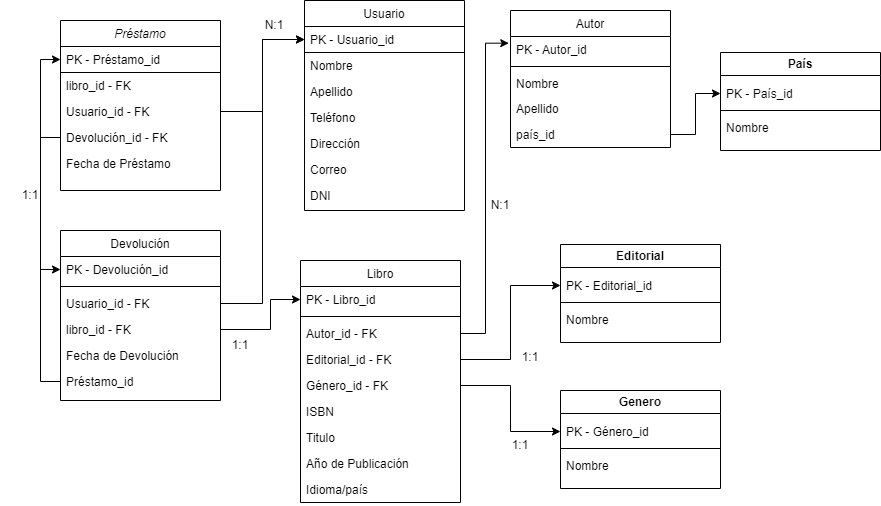

The diagram above was exported from draw.io. Its source (the exported page's mxGraphModel, read from the mxfile embedded in the PNG):
<mxGraphModel dx="794" dy="424" grid="1" gridSize="10" guides="1" tooltips="1" connect="1" arrows="1" fold="1" page="1" pageScale="1" pageWidth="827" pageHeight="1169" math="0" shadow="0">
  <root>
    <mxCell id="WIyWlLk6GJQsqaUBKTNV-0" />
    <mxCell id="WIyWlLk6GJQsqaUBKTNV-1" parent="WIyWlLk6GJQsqaUBKTNV-0" />
    <mxCell id="eC6tPKqTbT3rm2y3xY3e-0" value="Préstamo" style="swimlane;fontStyle=2;align=center;verticalAlign=top;childLayout=stackLayout;horizontal=1;startSize=26;horizontalStack=0;resizeParent=1;resizeLast=0;collapsible=1;marginBottom=0;rounded=0;shadow=0;strokeWidth=1;" vertex="1" parent="WIyWlLk6GJQsqaUBKTNV-1">
      <mxGeometry x="270" y="290" width="160" height="170" as="geometry">
        <mxRectangle x="230" y="140" width="160" height="26" as="alternateBounds" />
      </mxGeometry>
    </mxCell>
    <mxCell id="eC6tPKqTbT3rm2y3xY3e-1" value="PK - Préstamo_id" style="text;align=left;verticalAlign=top;spacingLeft=4;spacingRight=4;overflow=hidden;rotatable=0;points=[[0,0.5],[1,0.5]];portConstraint=eastwest;strokeColor=default;" vertex="1" parent="eC6tPKqTbT3rm2y3xY3e-0">
      <mxGeometry y="26" width="160" height="26" as="geometry" />
    </mxCell>
    <mxCell id="eC6tPKqTbT3rm2y3xY3e-2" value="libro_id - FK" style="text;align=left;verticalAlign=top;spacingLeft=4;spacingRight=4;overflow=hidden;rotatable=0;points=[[0,0.5],[1,0.5]];portConstraint=eastwest;strokeColor=none;" vertex="1" parent="eC6tPKqTbT3rm2y3xY3e-0">
      <mxGeometry y="52" width="160" height="26" as="geometry" />
    </mxCell>
    <mxCell id="eC6tPKqTbT3rm2y3xY3e-3" value="Usuario_id - FK" style="text;align=left;verticalAlign=top;spacingLeft=4;spacingRight=4;overflow=hidden;rotatable=0;points=[[0,0.5],[1,0.5]];portConstraint=eastwest;strokeColor=none;" vertex="1" parent="eC6tPKqTbT3rm2y3xY3e-0">
      <mxGeometry y="78" width="160" height="26" as="geometry" />
    </mxCell>
    <mxCell id="eC6tPKqTbT3rm2y3xY3e-4" value="Devolución_id - FK" style="text;align=left;verticalAlign=top;spacingLeft=4;spacingRight=4;overflow=hidden;rotatable=0;points=[[0,0.5],[1,0.5]];portConstraint=eastwest;strokeColor=none;" vertex="1" parent="eC6tPKqTbT3rm2y3xY3e-0">
      <mxGeometry y="104" width="160" height="26" as="geometry" />
    </mxCell>
    <mxCell id="eC6tPKqTbT3rm2y3xY3e-5" value="Fecha de Préstamo" style="text;align=left;verticalAlign=top;spacingLeft=4;spacingRight=4;overflow=hidden;rotatable=0;points=[[0,0.5],[1,0.5]];portConstraint=eastwest;strokeColor=none;" vertex="1" parent="eC6tPKqTbT3rm2y3xY3e-0">
      <mxGeometry y="130" width="160" height="26" as="geometry" />
    </mxCell>
    <mxCell id="eC6tPKqTbT3rm2y3xY3e-6" value="Libro" style="swimlane;fontStyle=0;align=center;verticalAlign=top;childLayout=stackLayout;horizontal=1;startSize=26;horizontalStack=0;resizeParent=1;resizeLast=0;collapsible=1;marginBottom=0;rounded=0;shadow=0;strokeWidth=1;" vertex="1" parent="WIyWlLk6GJQsqaUBKTNV-1">
      <mxGeometry x="510" y="530" width="160" height="242" as="geometry">
        <mxRectangle x="340" y="380" width="170" height="26" as="alternateBounds" />
      </mxGeometry>
    </mxCell>
    <mxCell id="eC6tPKqTbT3rm2y3xY3e-7" value="PK - Libro_id" style="text;align=left;verticalAlign=top;spacingLeft=4;spacingRight=4;overflow=hidden;rotatable=0;points=[[0,0.5],[1,0.5]];portConstraint=eastwest;" vertex="1" parent="eC6tPKqTbT3rm2y3xY3e-6">
      <mxGeometry y="26" width="160" height="26" as="geometry" />
    </mxCell>
    <mxCell id="eC6tPKqTbT3rm2y3xY3e-8" value="" style="line;html=1;strokeWidth=1;align=left;verticalAlign=middle;spacingTop=-1;spacingLeft=3;spacingRight=3;rotatable=0;labelPosition=right;points=[];portConstraint=eastwest;" vertex="1" parent="eC6tPKqTbT3rm2y3xY3e-6">
      <mxGeometry y="52" width="160" height="8" as="geometry" />
    </mxCell>
    <mxCell id="eC6tPKqTbT3rm2y3xY3e-9" value="Autor_id - FK" style="text;align=left;verticalAlign=top;spacingLeft=4;spacingRight=4;overflow=hidden;rotatable=0;points=[[0,0.5],[1,0.5]];portConstraint=eastwest;rounded=0;shadow=0;html=0;" vertex="1" parent="eC6tPKqTbT3rm2y3xY3e-6">
      <mxGeometry y="60" width="160" height="26" as="geometry" />
    </mxCell>
    <mxCell id="eC6tPKqTbT3rm2y3xY3e-10" value="Editorial_id - FK" style="text;align=left;verticalAlign=top;spacingLeft=4;spacingRight=4;overflow=hidden;rotatable=0;points=[[0,0.5],[1,0.5]];portConstraint=eastwest;rounded=0;shadow=0;html=0;" vertex="1" parent="eC6tPKqTbT3rm2y3xY3e-6">
      <mxGeometry y="86" width="160" height="26" as="geometry" />
    </mxCell>
    <mxCell id="eC6tPKqTbT3rm2y3xY3e-11" value="Género_id - FK" style="text;align=left;verticalAlign=top;spacingLeft=4;spacingRight=4;overflow=hidden;rotatable=0;points=[[0,0.5],[1,0.5]];portConstraint=eastwest;rounded=0;shadow=0;html=0;" vertex="1" parent="eC6tPKqTbT3rm2y3xY3e-6">
      <mxGeometry y="112" width="160" height="26" as="geometry" />
    </mxCell>
    <mxCell id="eC6tPKqTbT3rm2y3xY3e-12" value="ISBN" style="text;align=left;verticalAlign=top;spacingLeft=4;spacingRight=4;overflow=hidden;rotatable=0;points=[[0,0.5],[1,0.5]];portConstraint=eastwest;rounded=0;shadow=0;html=0;" vertex="1" parent="eC6tPKqTbT3rm2y3xY3e-6">
      <mxGeometry y="138" width="160" height="26" as="geometry" />
    </mxCell>
    <mxCell id="eC6tPKqTbT3rm2y3xY3e-13" value="Titulo" style="text;align=left;verticalAlign=top;spacingLeft=4;spacingRight=4;overflow=hidden;rotatable=0;points=[[0,0.5],[1,0.5]];portConstraint=eastwest;rounded=0;shadow=0;html=0;" vertex="1" parent="eC6tPKqTbT3rm2y3xY3e-6">
      <mxGeometry y="164" width="160" height="26" as="geometry" />
    </mxCell>
    <mxCell id="eC6tPKqTbT3rm2y3xY3e-14" value="Año de Publicación" style="text;align=left;verticalAlign=top;spacingLeft=4;spacingRight=4;overflow=hidden;rotatable=0;points=[[0,0.5],[1,0.5]];portConstraint=eastwest;rounded=0;shadow=0;html=0;" vertex="1" parent="eC6tPKqTbT3rm2y3xY3e-6">
      <mxGeometry y="190" width="160" height="26" as="geometry" />
    </mxCell>
    <mxCell id="eC6tPKqTbT3rm2y3xY3e-15" value="Idioma/país" style="text;align=left;verticalAlign=top;spacingLeft=4;spacingRight=4;overflow=hidden;rotatable=0;points=[[0,0.5],[1,0.5]];portConstraint=eastwest;rounded=0;shadow=0;html=0;" vertex="1" parent="eC6tPKqTbT3rm2y3xY3e-6">
      <mxGeometry y="216" width="160" height="26" as="geometry" />
    </mxCell>
    <mxCell id="eC6tPKqTbT3rm2y3xY3e-16" value="Usuario" style="swimlane;fontStyle=0;align=center;verticalAlign=top;childLayout=stackLayout;horizontal=1;startSize=26;horizontalStack=0;resizeParent=1;resizeLast=0;collapsible=1;marginBottom=0;rounded=0;shadow=0;strokeWidth=1;" vertex="1" parent="WIyWlLk6GJQsqaUBKTNV-1">
      <mxGeometry x="514" y="270" width="160" height="210" as="geometry">
        <mxRectangle x="550" y="140" width="160" height="26" as="alternateBounds" />
      </mxGeometry>
    </mxCell>
    <mxCell id="eC6tPKqTbT3rm2y3xY3e-17" value="PK - Usuario_id" style="text;align=left;verticalAlign=top;spacingLeft=4;spacingRight=4;overflow=hidden;rotatable=0;points=[[0,0.5],[1,0.5]];portConstraint=eastwest;strokeColor=default;" vertex="1" parent="eC6tPKqTbT3rm2y3xY3e-16">
      <mxGeometry y="26" width="160" height="26" as="geometry" />
    </mxCell>
    <mxCell id="eC6tPKqTbT3rm2y3xY3e-18" value="Nombre" style="text;align=left;verticalAlign=top;spacingLeft=4;spacingRight=4;overflow=hidden;rotatable=0;points=[[0,0.5],[1,0.5]];portConstraint=eastwest;rounded=0;shadow=0;html=0;" vertex="1" parent="eC6tPKqTbT3rm2y3xY3e-16">
      <mxGeometry y="52" width="160" height="26" as="geometry" />
    </mxCell>
    <mxCell id="eC6tPKqTbT3rm2y3xY3e-19" value="Apellido" style="text;align=left;verticalAlign=top;spacingLeft=4;spacingRight=4;overflow=hidden;rotatable=0;points=[[0,0.5],[1,0.5]];portConstraint=eastwest;rounded=0;shadow=0;html=0;" vertex="1" parent="eC6tPKqTbT3rm2y3xY3e-16">
      <mxGeometry y="78" width="160" height="26" as="geometry" />
    </mxCell>
    <mxCell id="eC6tPKqTbT3rm2y3xY3e-20" value="Teléfono" style="text;align=left;verticalAlign=top;spacingLeft=4;spacingRight=4;overflow=hidden;rotatable=0;points=[[0,0.5],[1,0.5]];portConstraint=eastwest;rounded=0;shadow=0;html=0;" vertex="1" parent="eC6tPKqTbT3rm2y3xY3e-16">
      <mxGeometry y="104" width="160" height="26" as="geometry" />
    </mxCell>
    <mxCell id="eC6tPKqTbT3rm2y3xY3e-21" value="Dirección" style="text;align=left;verticalAlign=top;spacingLeft=4;spacingRight=4;overflow=hidden;rotatable=0;points=[[0,0.5],[1,0.5]];portConstraint=eastwest;rounded=0;shadow=0;html=0;" vertex="1" parent="eC6tPKqTbT3rm2y3xY3e-16">
      <mxGeometry y="130" width="160" height="26" as="geometry" />
    </mxCell>
    <mxCell id="eC6tPKqTbT3rm2y3xY3e-22" value="Correo" style="text;align=left;verticalAlign=top;spacingLeft=4;spacingRight=4;overflow=hidden;rotatable=0;points=[[0,0.5],[1,0.5]];portConstraint=eastwest;" vertex="1" parent="eC6tPKqTbT3rm2y3xY3e-16">
      <mxGeometry y="156" width="160" height="26" as="geometry" />
    </mxCell>
    <mxCell id="eC6tPKqTbT3rm2y3xY3e-23" value="DNI" style="text;align=left;verticalAlign=top;spacingLeft=4;spacingRight=4;overflow=hidden;rotatable=0;points=[[0,0.5],[1,0.5]];portConstraint=eastwest;" vertex="1" parent="eC6tPKqTbT3rm2y3xY3e-16">
      <mxGeometry y="182" width="160" height="26" as="geometry" />
    </mxCell>
    <mxCell id="eC6tPKqTbT3rm2y3xY3e-24" value="Devolución" style="swimlane;fontStyle=0;align=center;verticalAlign=top;childLayout=stackLayout;horizontal=1;startSize=26;horizontalStack=0;resizeParent=1;resizeLast=0;collapsible=1;marginBottom=0;rounded=0;shadow=0;strokeWidth=1;" vertex="1" parent="WIyWlLk6GJQsqaUBKTNV-1">
      <mxGeometry x="270" y="500" width="160" height="170" as="geometry">
        <mxRectangle x="340" y="380" width="170" height="26" as="alternateBounds" />
      </mxGeometry>
    </mxCell>
    <mxCell id="eC6tPKqTbT3rm2y3xY3e-25" value="PK - Devolución_id" style="text;align=left;verticalAlign=top;spacingLeft=4;spacingRight=4;overflow=hidden;rotatable=0;points=[[0,0.5],[1,0.5]];portConstraint=eastwest;" vertex="1" parent="eC6tPKqTbT3rm2y3xY3e-24">
      <mxGeometry y="26" width="160" height="26" as="geometry" />
    </mxCell>
    <mxCell id="eC6tPKqTbT3rm2y3xY3e-26" value="" style="line;html=1;strokeWidth=1;align=left;verticalAlign=middle;spacingTop=-1;spacingLeft=3;spacingRight=3;rotatable=0;labelPosition=right;points=[];portConstraint=eastwest;" vertex="1" parent="eC6tPKqTbT3rm2y3xY3e-24">
      <mxGeometry y="52" width="160" height="8" as="geometry" />
    </mxCell>
    <mxCell id="eC6tPKqTbT3rm2y3xY3e-27" value="Usuario_id - FK" style="text;align=left;verticalAlign=top;spacingLeft=4;spacingRight=4;overflow=hidden;rotatable=0;points=[[0,0.5],[1,0.5]];portConstraint=eastwest;strokeColor=none;" vertex="1" parent="eC6tPKqTbT3rm2y3xY3e-24">
      <mxGeometry y="60" width="160" height="26" as="geometry" />
    </mxCell>
    <mxCell id="eC6tPKqTbT3rm2y3xY3e-28" value="libro_id - FK" style="text;align=left;verticalAlign=top;spacingLeft=4;spacingRight=4;overflow=hidden;rotatable=0;points=[[0,0.5],[1,0.5]];portConstraint=eastwest;strokeColor=none;" vertex="1" parent="eC6tPKqTbT3rm2y3xY3e-24">
      <mxGeometry y="86" width="160" height="26" as="geometry" />
    </mxCell>
    <mxCell id="eC6tPKqTbT3rm2y3xY3e-29" value="Fecha de Devolución" style="text;align=left;verticalAlign=top;spacingLeft=4;spacingRight=4;overflow=hidden;rotatable=0;points=[[0,0.5],[1,0.5]];portConstraint=eastwest;strokeColor=none;" vertex="1" parent="eC6tPKqTbT3rm2y3xY3e-24">
      <mxGeometry y="112" width="160" height="26" as="geometry" />
    </mxCell>
    <mxCell id="eC6tPKqTbT3rm2y3xY3e-30" value="Préstamo_id" style="text;align=left;verticalAlign=top;spacingLeft=4;spacingRight=4;overflow=hidden;rotatable=0;points=[[0,0.5],[1,0.5]];portConstraint=eastwest;strokeColor=none;" vertex="1" parent="eC6tPKqTbT3rm2y3xY3e-24">
      <mxGeometry y="138" width="160" height="26" as="geometry" />
    </mxCell>
    <mxCell id="eC6tPKqTbT3rm2y3xY3e-31" value="Autor" style="swimlane;fontStyle=0;align=center;verticalAlign=top;childLayout=stackLayout;horizontal=1;startSize=26;horizontalStack=0;resizeParent=1;resizeLast=0;collapsible=1;marginBottom=0;rounded=0;shadow=0;strokeWidth=1;" vertex="1" parent="WIyWlLk6GJQsqaUBKTNV-1">
      <mxGeometry x="720" y="280" width="160" height="137" as="geometry">
        <mxRectangle x="340" y="380" width="170" height="26" as="alternateBounds" />
      </mxGeometry>
    </mxCell>
    <mxCell id="eC6tPKqTbT3rm2y3xY3e-32" value="PK - Autor_id" style="text;align=left;verticalAlign=top;spacingLeft=4;spacingRight=4;overflow=hidden;rotatable=0;points=[[0,0.5],[1,0.5]];portConstraint=eastwest;" vertex="1" parent="eC6tPKqTbT3rm2y3xY3e-31">
      <mxGeometry y="26" width="160" height="26" as="geometry" />
    </mxCell>
    <mxCell id="eC6tPKqTbT3rm2y3xY3e-33" value="" style="line;html=1;strokeWidth=1;align=left;verticalAlign=middle;spacingTop=-1;spacingLeft=3;spacingRight=3;rotatable=0;labelPosition=right;points=[];portConstraint=eastwest;" vertex="1" parent="eC6tPKqTbT3rm2y3xY3e-31">
      <mxGeometry y="52" width="160" height="8" as="geometry" />
    </mxCell>
    <mxCell id="eC6tPKqTbT3rm2y3xY3e-34" value="Nombre" style="text;align=left;verticalAlign=top;spacingLeft=4;spacingRight=4;overflow=hidden;rotatable=0;points=[[0,0.5],[1,0.5]];portConstraint=eastwest;rounded=0;shadow=0;html=0;" vertex="1" parent="eC6tPKqTbT3rm2y3xY3e-31">
      <mxGeometry y="60" width="160" height="25" as="geometry" />
    </mxCell>
    <mxCell id="eC6tPKqTbT3rm2y3xY3e-35" value="Apellido" style="text;align=left;verticalAlign=top;spacingLeft=4;spacingRight=4;overflow=hidden;rotatable=0;points=[[0,0.5],[1,0.5]];portConstraint=eastwest;rounded=0;shadow=0;html=0;" vertex="1" parent="eC6tPKqTbT3rm2y3xY3e-31">
      <mxGeometry y="85" width="160" height="26" as="geometry" />
    </mxCell>
    <mxCell id="eC6tPKqTbT3rm2y3xY3e-36" value="país_id" style="text;align=left;verticalAlign=top;spacingLeft=4;spacingRight=4;overflow=hidden;rotatable=0;points=[[0,0.5],[1,0.5]];portConstraint=eastwest;rounded=0;shadow=0;html=0;" vertex="1" parent="eC6tPKqTbT3rm2y3xY3e-31">
      <mxGeometry y="111" width="160" height="26" as="geometry" />
    </mxCell>
    <mxCell id="eC6tPKqTbT3rm2y3xY3e-37" style="edgeStyle=orthogonalEdgeStyle;rounded=0;orthogonalLoop=1;jettySize=auto;html=1;exitX=1;exitY=0.5;exitDx=0;exitDy=0;entryX=0;entryY=0.5;entryDx=0;entryDy=0;" edge="1" parent="WIyWlLk6GJQsqaUBKTNV-1" source="eC6tPKqTbT3rm2y3xY3e-28" target="eC6tPKqTbT3rm2y3xY3e-7">
      <mxGeometry relative="1" as="geometry">
        <Array as="points">
          <mxPoint x="480" y="599" />
          <mxPoint x="480" y="569" />
        </Array>
      </mxGeometry>
    </mxCell>
    <mxCell id="eC6tPKqTbT3rm2y3xY3e-38" value="País" style="swimlane;whiteSpace=wrap;html=1;" vertex="1" parent="WIyWlLk6GJQsqaUBKTNV-1">
      <mxGeometry x="930" y="322" width="160" height="98" as="geometry" />
    </mxCell>
    <mxCell id="eC6tPKqTbT3rm2y3xY3e-39" value="PK - País_id" style="text;align=left;verticalAlign=top;spacingLeft=4;spacingRight=4;overflow=hidden;rotatable=0;points=[[0,0.5],[1,0.5]];portConstraint=eastwest;" vertex="1" parent="eC6tPKqTbT3rm2y3xY3e-38">
      <mxGeometry y="28" width="160" height="26" as="geometry" />
    </mxCell>
    <mxCell id="eC6tPKqTbT3rm2y3xY3e-40" value="" style="line;html=1;strokeWidth=1;align=left;verticalAlign=middle;spacingTop=-1;spacingLeft=3;spacingRight=3;rotatable=0;labelPosition=right;points=[];portConstraint=eastwest;" vertex="1" parent="eC6tPKqTbT3rm2y3xY3e-38">
      <mxGeometry y="54" width="160" height="8" as="geometry" />
    </mxCell>
    <mxCell id="eC6tPKqTbT3rm2y3xY3e-41" value="Nombre" style="text;align=left;verticalAlign=top;spacingLeft=4;spacingRight=4;overflow=hidden;rotatable=0;points=[[0,0.5],[1,0.5]];portConstraint=eastwest;rounded=0;shadow=0;html=0;" vertex="1" parent="eC6tPKqTbT3rm2y3xY3e-38">
      <mxGeometry y="62" width="160" height="26" as="geometry" />
    </mxCell>
    <mxCell id="eC6tPKqTbT3rm2y3xY3e-42" value="Editorial" style="swimlane;whiteSpace=wrap;html=1;" vertex="1" parent="WIyWlLk6GJQsqaUBKTNV-1">
      <mxGeometry x="770" y="514" width="160" height="98" as="geometry" />
    </mxCell>
    <mxCell id="eC6tPKqTbT3rm2y3xY3e-43" value="PK - Editorial_id" style="text;align=left;verticalAlign=top;spacingLeft=4;spacingRight=4;overflow=hidden;rotatable=0;points=[[0,0.5],[1,0.5]];portConstraint=eastwest;" vertex="1" parent="eC6tPKqTbT3rm2y3xY3e-42">
      <mxGeometry y="28" width="160" height="26" as="geometry" />
    </mxCell>
    <mxCell id="eC6tPKqTbT3rm2y3xY3e-44" value="" style="line;html=1;strokeWidth=1;align=left;verticalAlign=middle;spacingTop=-1;spacingLeft=3;spacingRight=3;rotatable=0;labelPosition=right;points=[];portConstraint=eastwest;" vertex="1" parent="eC6tPKqTbT3rm2y3xY3e-42">
      <mxGeometry y="54" width="160" height="8" as="geometry" />
    </mxCell>
    <mxCell id="eC6tPKqTbT3rm2y3xY3e-45" value="Nombre" style="text;align=left;verticalAlign=top;spacingLeft=4;spacingRight=4;overflow=hidden;rotatable=0;points=[[0,0.5],[1,0.5]];portConstraint=eastwest;rounded=0;shadow=0;html=0;" vertex="1" parent="eC6tPKqTbT3rm2y3xY3e-42">
      <mxGeometry y="62" width="160" height="26" as="geometry" />
    </mxCell>
    <mxCell id="eC6tPKqTbT3rm2y3xY3e-46" value="Genero" style="swimlane;whiteSpace=wrap;html=1;" vertex="1" parent="WIyWlLk6GJQsqaUBKTNV-1">
      <mxGeometry x="770" y="660" width="160" height="98" as="geometry" />
    </mxCell>
    <mxCell id="eC6tPKqTbT3rm2y3xY3e-47" value="PK - Género_id" style="text;align=left;verticalAlign=top;spacingLeft=4;spacingRight=4;overflow=hidden;rotatable=0;points=[[0,0.5],[1,0.5]];portConstraint=eastwest;" vertex="1" parent="eC6tPKqTbT3rm2y3xY3e-46">
      <mxGeometry y="28" width="160" height="26" as="geometry" />
    </mxCell>
    <mxCell id="eC6tPKqTbT3rm2y3xY3e-48" value="" style="line;html=1;strokeWidth=1;align=left;verticalAlign=middle;spacingTop=-1;spacingLeft=3;spacingRight=3;rotatable=0;labelPosition=right;points=[];portConstraint=eastwest;" vertex="1" parent="eC6tPKqTbT3rm2y3xY3e-46">
      <mxGeometry y="54" width="160" height="8" as="geometry" />
    </mxCell>
    <mxCell id="eC6tPKqTbT3rm2y3xY3e-49" value="Nombre" style="text;align=left;verticalAlign=top;spacingLeft=4;spacingRight=4;overflow=hidden;rotatable=0;points=[[0,0.5],[1,0.5]];portConstraint=eastwest;rounded=0;shadow=0;html=0;" vertex="1" parent="eC6tPKqTbT3rm2y3xY3e-46">
      <mxGeometry y="62" width="160" height="26" as="geometry" />
    </mxCell>
    <mxCell id="eC6tPKqTbT3rm2y3xY3e-50" style="edgeStyle=orthogonalEdgeStyle;rounded=0;orthogonalLoop=1;jettySize=auto;html=1;exitX=1;exitY=0.5;exitDx=0;exitDy=0;entryX=0;entryY=0.5;entryDx=0;entryDy=0;" edge="1" parent="WIyWlLk6GJQsqaUBKTNV-1" source="eC6tPKqTbT3rm2y3xY3e-3" target="eC6tPKqTbT3rm2y3xY3e-17">
      <mxGeometry relative="1" as="geometry" />
    </mxCell>
    <mxCell id="eC6tPKqTbT3rm2y3xY3e-51" style="edgeStyle=orthogonalEdgeStyle;rounded=0;orthogonalLoop=1;jettySize=auto;html=1;exitX=0;exitY=0.5;exitDx=0;exitDy=0;entryX=0;entryY=0.5;entryDx=0;entryDy=0;" edge="1" parent="WIyWlLk6GJQsqaUBKTNV-1" source="eC6tPKqTbT3rm2y3xY3e-4" target="eC6tPKqTbT3rm2y3xY3e-25">
      <mxGeometry relative="1" as="geometry" />
    </mxCell>
    <mxCell id="eC6tPKqTbT3rm2y3xY3e-52" style="edgeStyle=orthogonalEdgeStyle;rounded=0;orthogonalLoop=1;jettySize=auto;html=1;exitX=1;exitY=0.5;exitDx=0;exitDy=0;entryX=0;entryY=0.5;entryDx=0;entryDy=0;" edge="1" parent="WIyWlLk6GJQsqaUBKTNV-1" source="eC6tPKqTbT3rm2y3xY3e-36" target="eC6tPKqTbT3rm2y3xY3e-39">
      <mxGeometry relative="1" as="geometry" />
    </mxCell>
    <mxCell id="eC6tPKqTbT3rm2y3xY3e-53" style="edgeStyle=orthogonalEdgeStyle;rounded=0;orthogonalLoop=1;jettySize=auto;html=1;exitX=1;exitY=0.5;exitDx=0;exitDy=0;entryX=0;entryY=0.5;entryDx=0;entryDy=0;" edge="1" parent="WIyWlLk6GJQsqaUBKTNV-1" source="eC6tPKqTbT3rm2y3xY3e-10" target="eC6tPKqTbT3rm2y3xY3e-43">
      <mxGeometry relative="1" as="geometry" />
    </mxCell>
    <mxCell id="eC6tPKqTbT3rm2y3xY3e-54" style="edgeStyle=orthogonalEdgeStyle;rounded=0;orthogonalLoop=1;jettySize=auto;html=1;exitX=1;exitY=0.5;exitDx=0;exitDy=0;entryX=0;entryY=0.5;entryDx=0;entryDy=0;" edge="1" parent="WIyWlLk6GJQsqaUBKTNV-1" source="eC6tPKqTbT3rm2y3xY3e-11" target="eC6tPKqTbT3rm2y3xY3e-47">
      <mxGeometry relative="1" as="geometry" />
    </mxCell>
    <mxCell id="eC6tPKqTbT3rm2y3xY3e-55" style="edgeStyle=orthogonalEdgeStyle;rounded=0;orthogonalLoop=1;jettySize=auto;html=1;exitX=1;exitY=0.5;exitDx=0;exitDy=0;entryX=-0.011;entryY=0.256;entryDx=0;entryDy=0;entryPerimeter=0;" edge="1" parent="WIyWlLk6GJQsqaUBKTNV-1" source="eC6tPKqTbT3rm2y3xY3e-9" target="eC6tPKqTbT3rm2y3xY3e-32">
      <mxGeometry relative="1" as="geometry" />
    </mxCell>
    <mxCell id="eC6tPKqTbT3rm2y3xY3e-56" style="edgeStyle=orthogonalEdgeStyle;rounded=0;orthogonalLoop=1;jettySize=auto;html=1;exitX=1;exitY=0.5;exitDx=0;exitDy=0;entryX=0;entryY=0.5;entryDx=0;entryDy=0;" edge="1" parent="WIyWlLk6GJQsqaUBKTNV-1" source="eC6tPKqTbT3rm2y3xY3e-27" target="eC6tPKqTbT3rm2y3xY3e-17">
      <mxGeometry relative="1" as="geometry" />
    </mxCell>
    <mxCell id="eC6tPKqTbT3rm2y3xY3e-57" style="edgeStyle=orthogonalEdgeStyle;rounded=0;orthogonalLoop=1;jettySize=auto;html=1;exitX=0;exitY=0.5;exitDx=0;exitDy=0;entryX=0;entryY=0.5;entryDx=0;entryDy=0;" edge="1" parent="WIyWlLk6GJQsqaUBKTNV-1" source="eC6tPKqTbT3rm2y3xY3e-30" target="eC6tPKqTbT3rm2y3xY3e-1">
      <mxGeometry relative="1" as="geometry" />
    </mxCell>
    <mxCell id="eC6tPKqTbT3rm2y3xY3e-58" value="N:1" style="text;html=1;strokeColor=none;fillColor=none;align=center;verticalAlign=middle;whiteSpace=wrap;rounded=0;" vertex="1" parent="WIyWlLk6GJQsqaUBKTNV-1">
      <mxGeometry x="680" y="460" width="60" height="30" as="geometry" />
    </mxCell>
    <mxCell id="eC6tPKqTbT3rm2y3xY3e-59" value="1:1" style="text;html=1;strokeColor=none;fillColor=none;align=center;verticalAlign=middle;whiteSpace=wrap;rounded=0;" vertex="1" parent="WIyWlLk6GJQsqaUBKTNV-1">
      <mxGeometry x="710" y="612" width="60" height="30" as="geometry" />
    </mxCell>
    <mxCell id="eC6tPKqTbT3rm2y3xY3e-60" value="1:1" style="text;html=1;strokeColor=none;fillColor=none;align=center;verticalAlign=middle;whiteSpace=wrap;rounded=0;" vertex="1" parent="WIyWlLk6GJQsqaUBKTNV-1">
      <mxGeometry x="700" y="700" width="60" height="30" as="geometry" />
    </mxCell>
    <mxCell id="eC6tPKqTbT3rm2y3xY3e-61" value="1:1" style="text;html=1;strokeColor=none;fillColor=none;align=center;verticalAlign=middle;whiteSpace=wrap;rounded=0;" vertex="1" parent="WIyWlLk6GJQsqaUBKTNV-1">
      <mxGeometry x="420" y="600" width="60" height="30" as="geometry" />
    </mxCell>
    <mxCell id="eC6tPKqTbT3rm2y3xY3e-62" value="N:1" style="text;html=1;strokeColor=none;fillColor=none;align=center;verticalAlign=middle;whiteSpace=wrap;rounded=0;" vertex="1" parent="WIyWlLk6GJQsqaUBKTNV-1">
      <mxGeometry x="454" y="280" width="60" height="30" as="geometry" />
    </mxCell>
    <mxCell id="eC6tPKqTbT3rm2y3xY3e-63" value="1:1" style="text;html=1;strokeColor=none;fillColor=none;align=center;verticalAlign=middle;whiteSpace=wrap;rounded=0;" vertex="1" parent="WIyWlLk6GJQsqaUBKTNV-1">
      <mxGeometry x="210" y="450" width="60" height="30" as="geometry" />
    </mxCell>
  </root>
</mxGraphModel>